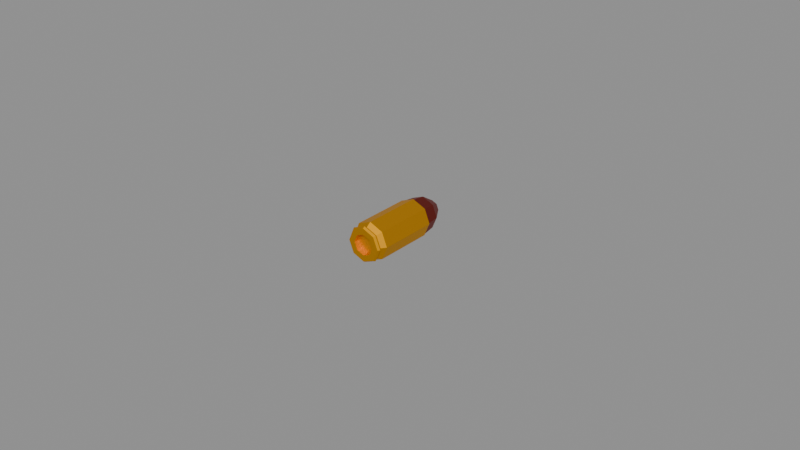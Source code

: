 # Source: round.blend  (saved by Blender 5.2.45; exported with 4.5.12 LTS)
import bpy
from mathutils import Matrix  # noqa: F401  (used for matrix-valued properties, if any)

bpy.ops.wm.read_factory_settings(use_empty=True)
scene = bpy.context.scene
scene.name = 'Scene'

# ---- collections
col_45_acp_round = bpy.data.collections.new('45-acp-round'); scene.collection.children.link(col_45_acp_round)

# ---- materials (node trees are filled in below, after node groups)
mat_45_acp_case_material = bpy.data.materials.new('45 ACP Case Material')
mat_45_acp_case_material.use_backface_culling_lightprobe_volume = False
mat_45_acp_case_material.diffuse_color = (0.8, 0.5623, 0.2251, 1.0)
mat_45_acp_case_material.metallic = 0.5869
mat_45_acp_bullet_material = bpy.data.materials.new('45 ACP Bullet Material')
mat_45_acp_bullet_material.use_backface_culling_lightprobe_volume = False
mat_45_acp_bullet_material.diffuse_color = (0.3264, 0.06368, 0.03378, 1.0)
mat_45_acp_bullet_material.metallic = 1.0

# ---- material node trees
mat_45_acp_case_material.use_nodes = True; mat_45_acp_case_material.node_tree.nodes.clear()
_N = mat_45_acp_case_material.node_tree.nodes; _L = mat_45_acp_case_material.node_tree.links
n0 = _N.new('ShaderNodeBsdfPrincipled'); n0.name = 'Principled BSDF'; n0.location = (10, 300)
n0.distribution = 'GGX'
n0.subsurface_method = 'RANDOM_WALK_SKIN'
n0.inputs[0].default_value = (1.0, 0.4425, 0.006261, 1.0)
n0.inputs[1].default_value = 0.95
n0.inputs[3].default_value = 1.45
n0.inputs[27].default_value = (0.0, 0.0, 0.0, 1.0)
n0.inputs[28].default_value = 1.0
n1 = _N.new('ShaderNodeOutputMaterial'); n1.name = 'Material Output'; n1.location = (300, 300)
_L.new(n0.outputs[0], n1.inputs[0])
n1.is_active_output = True
mat_45_acp_bullet_material.use_nodes = True; mat_45_acp_bullet_material.node_tree.nodes.clear()
_N = mat_45_acp_bullet_material.node_tree.nodes; _L = mat_45_acp_bullet_material.node_tree.links
n0 = _N.new('ShaderNodeBsdfPrincipled'); n0.name = 'Principled BSDF'; n0.location = (10, 300)
n0.distribution = 'GGX'
n0.subsurface_method = 'RANDOM_WALK_SKIN'
n0.inputs[0].default_value = (0.2956, 0.03761, 0.02844, 1.0)
n0.inputs[1].default_value = 0.95
n0.inputs[3].default_value = 1.45
n0.inputs[27].default_value = (0.0, 0.0, 0.0, 1.0)
n0.inputs[28].default_value = 1.0
n1 = _N.new('ShaderNodeOutputMaterial'); n1.name = 'Material Output'; n1.location = (300, 300)
_L.new(n0.outputs[0], n1.inputs[0])
n1.is_active_output = True

# ---- meshes
me_45_acp_round = bpy.data.meshes.new('45-acp-round')
me_45_acp_round.from_pydata([(0.0, 0.003134, -0.006139), (0.0, 0.02232, -0.005911), (0.004341, 0.003134, -0.004341), (0.00418, 0.02232, -0.00418), (0.006139, 0.003134, 5.366e-10), (0.005911, 0.02232, -3.058e-10), (0.004341, 0.003134, 0.004341), (0.00418, 0.02232, 0.00418), (-5.367e-10, 0.003134, 0.006139), (-5.367e-10, 0.02232, 0.005911), (-0.004341, 0.003134, 0.004341), (-0.00418, 0.02232, 0.00418), (-0.006139, 0.003134, 1.951e-10), (-0.005911, 0.02232, -6.656e-10), (-0.004341, 0.003134, -0.004341), (-0.00418, 0.02232, -0.00418), (-0.003757, 0.02685, 0.003757), (-2.755e-12, 0.001674, -0.005029), (0.003556, 0.001674, -0.003556), (0.005029, 0.001674, 5.575e-10), (0.003556, 0.001674, 0.003556), (-4.424e-10, 0.001674, 0.005029), (-0.003556, 0.001674, 0.003556), (-0.005029, 0.001674, 2.777e-10), (-0.003556, 0.001674, -0.003556), (1.16e-11, 0.0006868, -0.005723), (-2.755e-12, 0.0006868, -0.005029), (0.003556, 0.0006868, -0.003556), (0.005029, 0.0006868, 6.006e-10), (0.003556, 0.0006868, 0.003556), (-4.424e-10, 0.0006868, 0.005029), (-0.003556, 0.0006868, 0.003556), (-0.005029, 0.0006868, 3.208e-10), (-0.003556, 0.0006868, -0.003556), (-6.041e-11, 0.0, -0.003304), (0.004047, 0.0006868, -0.004047), (0.005723, 0.0006868, 6.191e-10), (0.004047, 0.0006868, 0.004047), (-4.888e-10, 0.0006868, 0.005723), (-0.004047, 0.0006868, 0.004047), (-0.005723, 0.0006868, 3.007e-10), (-0.004047, 0.0006868, -0.004047), (0.002336, 0.0, -0.002336), (0.003304, 0.0, 5.435e-10), (0.002336, 0.0, 0.002336), (-4.271e-10, 0.0, 0.003304), (-0.002336, 0.0, 0.002336), (-0.003304, 0.0, 2.487e-10), (-0.002336, 0.0, -0.002336), (0.004341, 0.02232, -0.004341), (0.0, 0.02232, -0.006139), (0.006139, 0.02232, -3.021e-10), (0.004341, 0.02232, 0.004341), (-5.367e-10, 0.02232, 0.006139), (-0.004341, 0.02232, 0.004341), (-0.006139, 0.02232, -6.436e-10), (-0.004341, 0.02232, -0.004341), (-2.174e-10, 0.03246, -9.316e-10), (-3.257e-10, 0.03137, 0.002386), (-1.091e-10, 0.03137, -0.002386), (-0.002386, 0.03137, -9.226e-10), (0.002386, 0.03137, -7.774e-10), (0.001687, 0.03137, -0.001687), (0.001687, 0.03137, 0.001687), (-0.001687, 0.03137, 0.001687), (-0.001687, 0.03137, -0.001687), (-5.298e-10, 0.02685, 0.005313), (-0.003757, 0.02685, -0.003757), (-0.005313, 0.02685, -8.528e-10), (0.005313, 0.02685, -5.293e-10), (0.003757, 0.02685, 0.003757), (-4.74e-11, 0.02685, -0.005313), (0.003757, 0.02685, -0.003757), (3.954e-12, 0.0, -0.005299), (0.003747, 0.0, -0.003747), (0.005299, 0.0, 6.401e-10), (0.003747, 0.0, 0.003747), (-4.593e-10, 0.0, 0.005299), (-0.003747, 0.0, 0.003747), (-0.005299, 0.0, 3.453e-10), (-0.003747, 0.0, -0.003747), (3.954e-12, 0.001502, 4.27e-10), (-0.003304, 0.001502, 1.831e-10), (0.003304, 0.001502, 4.779e-10), (-4.271e-10, 0.001502, 0.003304), (-6.041e-11, 0.001502, -0.003304), (0.002336, 0.001502, -0.002336), (0.002336, 0.001502, 0.002336), (-0.002336, 0.001502, 0.002336), (-0.002336, 0.001502, -0.002336)], [], [(0, 50, 49, 2), (2, 49, 51, 4), (4, 51, 52, 6), (6, 52, 53, 8), (8, 53, 54, 10), (10, 54, 55, 12), (72, 71, 59, 62), (12, 55, 56, 14), (14, 56, 50, 0), (12, 14, 24, 23), (70, 69, 61, 63), (16, 66, 58, 64), (67, 68, 60, 65), (6, 8, 21, 20), (10, 12, 23, 22), (4, 6, 20, 19), (17, 18, 27, 26), (19, 20, 29, 28), (21, 22, 31, 30), (23, 24, 33, 32), (2, 4, 19, 18), (8, 10, 22, 21), (14, 0, 17, 24), (0, 2, 18, 17), (30, 31, 39, 38), (32, 33, 41, 40), (27, 28, 36, 35), (29, 30, 38, 37), (24, 17, 26, 33), (22, 23, 32, 31), (20, 21, 30, 29), (18, 19, 28, 27), (35, 36, 75, 74), (37, 38, 77, 76), (39, 40, 79, 78), (41, 25, 73, 80), (28, 29, 37, 36), (26, 27, 35, 25), (33, 26, 25, 41), (31, 32, 40, 39), (42, 43, 83, 86), (44, 45, 84, 87), (46, 47, 82, 88), (48, 34, 85, 89), (40, 41, 80, 79), (38, 39, 78, 77), (36, 37, 76, 75), (25, 35, 74, 73), (1, 3, 49, 50), (3, 5, 51, 49), (5, 7, 52, 51), (7, 9, 53, 52), (9, 11, 54, 53), (11, 13, 55, 54), (13, 15, 56, 55), (15, 1, 50, 56), (57, 60, 64), (57, 58, 63), (65, 60, 57), (62, 59, 57), (71, 67, 65, 59), (68, 16, 64, 60), (66, 70, 63, 58), (69, 72, 62, 61), (5, 3, 72, 69), (9, 7, 70, 66), (13, 11, 16, 68), (1, 15, 67, 71), (15, 13, 68, 67), (11, 9, 66, 16), (7, 5, 69, 70), (3, 1, 71, 72), (42, 34, 73, 74), (43, 42, 74, 75), (44, 43, 75, 76), (45, 44, 76, 77), (46, 45, 77, 78), (47, 46, 78, 79), (48, 47, 79, 80), (34, 48, 80, 73), (81, 83, 87, 84), (85, 86, 83, 81), (82, 81, 84, 88), (89, 85, 81, 82), (47, 48, 89, 82), (45, 46, 88, 84), (43, 44, 87, 83), (34, 42, 86, 85), (61, 57, 63), (58, 57, 64), (61, 62, 57), (59, 65, 57)])
me_45_acp_round.polygons.foreach_set('material_index', [0, 0, 0, 0, 0, 0, 1, 0, 0, 0, 1, 1, 1, 0, 0, 0, 0, 0, 0, 0, 0, 0, 0, 0, 0, 0, 0, 0, 0, 0, 0, 0, 0, 0, 0, 0, 0, 0, 0, 0, 0, 0, 0, 0, 0, 0, 0, 0, 0, 0, 0, 0, 0, 0, 0, 0, 1, 1, 1, 1, 1, 1, 1, 1, 1, 1, 1, 1, 1, 1, 1, 1, 0, 0, 0, 0, 0, 0, 0, 0, 0, 0, 0, 0, 0, 0, 0, 0, 1, 1, 1, 1])
_uv = me_45_acp_round.uv_layers.new(name='UVMap')
_uv.uv.foreach_set('vector', [1.0, 0.5, 1.0, 1.281, 0.875, 1.281, 0.875, 0.5, 0.875, 0.5, 0.875, 1.281, 0.75, 1.281, 0.75, 0.5, 0.75, 0.5, 0.75, 1.281, 0.625, 1.281, 0.625, 0.5, 0.625, 0.5, 0.625, 1.281, 0.5, 1.281, 0.5, 0.5, 0.5, 0.5, 0.5, 1.281, 0.375, 1.281, 0.375, 0.5, 0.375, 0.5, 0.375, 1.281, 0.25, 1.281, 0.25, 0.5, 0.4052, 0.4168, 0.2583, 0.4777, 0.2987, 0.4609, 0.3647, 0.4336, 0.25, 0.5, 0.25, 1.281, 0.125, 1.281, 0.125, 0.5, 0.125, 0.5, 0.125, 1.281, 0.0, 1.281, 0.0, 0.5, 0.25, 0.5, 0.125, 0.5, 0.1363, 0.4406, 0.2387, 0.4406, 0.4168, 0.09484, 0.4777, 0.2417, 0.4609, 0.2013, 0.4336, 0.1353, 0.09484, 0.08315, 0.2417, 0.02231, 0.2013, 0.03907, 0.1353, 0.06639, 0.08315, 0.4052, 0.02231, 0.2583, 0.03907, 0.2987, 0.06639, 0.3647, 0.625, 0.5, 0.5, 0.5, 0.5113, 0.4406, 0.6137, 0.4406, 0.375, 0.5, 0.25, 0.5, 0.2613, 0.4406, 0.3637, 0.4406, 0.75, 0.5, 0.625, 0.5, 0.6363, 0.4406, 0.7387, 0.4406, 0.9887, 0.4406, 0.8863, 0.4406, 0.8863, 0.4136, 0.9887, 0.4136, 0.7387, 0.4406, 0.6363, 0.4406, 0.6363, 0.4136, 0.7387, 0.4136, 0.4887, 0.4406, 0.3863, 0.4406, 0.3863, 0.4136, 0.4887, 0.4136, 0.2387, 0.4406, 0.1363, 0.4406, 0.1363, 0.4136, 0.2387, 0.4136, 0.875, 0.5, 0.75, 0.5, 0.7613, 0.4406, 0.8637, 0.4406, 0.5, 0.5, 0.375, 0.5, 0.3863, 0.4406, 0.4887, 0.4406, 0.125, 0.5, 0.0, 0.5, 0.0113, 0.4406, 0.1137, 0.4406, 1.0, 0.5, 0.875, 0.5, 0.8863, 0.4406, 0.9887, 0.4406, 0.4887, 0.4136, 0.3863, 0.4136, 0.3792, 0.4136, 0.4958, 0.4136, 0.2387, 0.4136, 0.1363, 0.4136, 0.1292, 0.4136, 0.2458, 0.4136, 0.8637, 0.4136, 0.7613, 0.4136, 0.7542, 0.4136, 0.8708, 0.4136, 0.6137, 0.4136, 0.5113, 0.4136, 0.5042, 0.4136, 0.6208, 0.4136, 0.1137, 0.4406, 0.0113, 0.4406, 0.0113, 0.4136, 0.1137, 0.4136, 0.3637, 0.4406, 0.2613, 0.4406, 0.2613, 0.4136, 0.3637, 0.4136, 0.6137, 0.4406, 0.5113, 0.4406, 0.5113, 0.4136, 0.6137, 0.4136, 0.8637, 0.4406, 0.7613, 0.4406, 0.7613, 0.4136, 0.8637, 0.4136, 0.8708, 0.4136, 0.7542, 0.4136, 0.7585, 0.4136, 0.8665, 0.4136, 0.6208, 0.4136, 0.5042, 0.4136, 0.5085, 0.4136, 0.6165, 0.4136, 0.3708, 0.4136, 0.2542, 0.4136, 0.2585, 0.4136, 0.3665, 0.4136, 0.1208, 0.4136, 0.004226, 0.4136, 0.008547, 0.4136, 0.1165, 0.4136, 0.7387, 0.4136, 0.6363, 0.4136, 0.6292, 0.4136, 0.7458, 0.4136, 0.9887, 0.4136, 0.8863, 0.4136, 0.8792, 0.4136, 0.9958, 0.4136, 0.1137, 0.4136, 0.0113, 0.4136, 0.004226, 0.4136, 0.1208, 0.4136, 0.3637, 0.4136, 0.2613, 0.4136, 0.2542, 0.4136, 0.3708, 0.4136, 0.8413, 0.3413, 0.8792, 0.25, 0.8792, 0.25, 0.8413, 0.3413, 0.8413, 0.1587, 0.75, 0.1208, 0.75, 0.1208, 0.8413, 0.1587, 0.6587, 0.1587, 0.6208, 0.25, 0.6208, 0.25, 0.6587, 0.1587, 0.6587, 0.3413, 0.75, 0.3792, 0.75, 0.3792, 0.6587, 0.3413, 0.2458, 0.4136, 0.1292, 0.4136, 0.1335, 0.4136, 0.2415, 0.4136, 0.4958, 0.4136, 0.3792, 0.4136, 0.3835, 0.4136, 0.4915, 0.4136, 0.7458, 0.4136, 0.6292, 0.4136, 0.6335, 0.4136, 0.7415, 0.4136, 0.9958, 0.4136, 0.8792, 0.4136, 0.8835, 0.4136, 0.9915, 0.4136, 0.25, 0.4811, 0.4134, 0.4134, 0.4197, 0.4197, 0.25, 0.49, 0.4134, 0.4134, 0.4811, 0.25, 0.49, 0.25, 0.4197, 0.4197, 0.4811, 0.25, 0.4134, 0.08658, 0.4197, 0.08029, 0.49, 0.25, 0.4134, 0.08658, 0.25, 0.01889, 0.25, 0.01, 0.4197, 0.08029, 0.25, 0.01889, 0.08658, 0.08658, 0.08029, 0.08029, 0.25, 0.01, 0.08658, 0.08658, 0.01889, 0.25, 0.01, 0.25, 0.08029, 0.08029, 0.01889, 0.25, 0.08658, 0.4134, 0.08029, 0.4197, 0.01, 0.25, 0.08658, 0.4134, 0.25, 0.4811, 0.25, 0.49, 0.08029, 0.4197, 0.237, 0.237, 0.1423, 0.2356, 0.1703, 0.1703, 0.263, 0.237, 0.2644, 0.1423, 0.3297, 0.1703, 0.1703, 0.3297, 0.1423, 0.2644, 0.237, 0.263, 0.3297, 0.3297, 0.2644, 0.3577, 0.263, 0.263, 0.2417, 0.4777, 0.09484, 0.4168, 0.1353, 0.4336, 0.2013, 0.4609, 0.02231, 0.2417, 0.08315, 0.09484, 0.06639, 0.1353, 0.03907, 0.2013, 0.2583, 0.02231, 0.4052, 0.08315, 0.3647, 0.06639, 0.2987, 0.03907, 0.4777, 0.2583, 0.4168, 0.4052, 0.4336, 0.3647, 0.4609, 0.2987, 0.4811, 0.25, 0.4134, 0.4134, 0.4168, 0.4052, 0.4777, 0.2583, 0.25, 0.01889, 0.4134, 0.08658, 0.4052, 0.08315, 0.2583, 0.02231, 0.01889, 0.25, 0.08658, 0.08658, 0.08315, 0.09484, 0.02231, 0.2417, 0.25, 0.4811, 0.08658, 0.4134, 0.09484, 0.4168, 0.2417, 0.4777, 0.08658, 0.4134, 0.01889, 0.25, 0.02231, 0.2583, 0.08315, 0.4052, 0.08658, 0.08658, 0.25, 0.01889, 0.2417, 0.02231, 0.09484, 0.08315, 0.4134, 0.08658, 0.4811, 0.25, 0.4777, 0.2417, 0.4168, 0.09484, 0.4134, 0.4134, 0.25, 0.4811, 0.2583, 0.4777, 0.4052, 0.4168, 0.8413, 0.3413, 0.75, 0.3792, 0.75, 0.4572, 0.8965, 0.3965, 0.8792, 0.25, 0.8413, 0.3413, 0.8965, 0.3965, 0.9572, 0.25, 0.8413, 0.1587, 0.8792, 0.25, 0.9572, 0.25, 0.8965, 0.1035, 0.75, 0.1208, 0.8413, 0.1587, 0.8965, 0.1035, 0.75, 0.04282, 0.6587, 0.1587, 0.75, 0.1208, 0.75, 0.04282, 0.6035, 0.1035, 0.6208, 0.25, 0.6587, 0.1587, 0.6035, 0.1035, 0.5428, 0.25, 0.6587, 0.3413, 0.6208, 0.25, 0.5428, 0.25, 0.6035, 0.3965, 0.75, 0.3792, 0.6587, 0.3413, 0.6035, 0.3965, 0.75, 0.4572, 0.75, 0.25, 0.8792, 0.25, 0.8413, 0.1587, 0.75, 0.1208, 0.75, 0.3792, 0.8413, 0.3413, 0.8792, 0.25, 0.75, 0.25, 0.6208, 0.25, 0.75, 0.25, 0.75, 0.1208, 0.6587, 0.1587, 0.6587, 0.3413, 0.75, 0.3792, 0.75, 0.25, 0.6208, 0.25, 0.6208, 0.25, 0.6587, 0.3413, 0.6587, 0.3413, 0.6208, 0.25, 0.75, 0.1208, 0.6587, 0.1587, 0.6587, 0.1587, 0.75, 0.1208, 0.8792, 0.25, 0.8413, 0.1587, 0.8413, 0.1587, 0.8792, 0.25, 0.75, 0.3792, 0.8413, 0.3413, 0.8413, 0.3413, 0.75, 0.3792, 0.3577, 0.2356, 0.263, 0.237, 0.3297, 0.1703, 0.2356, 0.1423, 0.237, 0.237, 0.1703, 0.1703, 0.3577, 0.2644, 0.3297, 0.3297, 0.263, 0.263, 0.2356, 0.3577, 0.1703, 0.3297, 0.237, 0.263])
me_45_acp_round.materials.append(mat_45_acp_case_material)
me_45_acp_round.materials.append(mat_45_acp_bullet_material)
me_45_acp_round.use_remesh_fix_poles = True
me_45_acp_round.use_remesh_preserve_attributes = False
me_45_acp_round.update()

# ---- objects
ob_45_acp_round = bpy.data.objects.new('45-acp-round', me_45_acp_round)

# ---- transforms, parenting, visibility, modifiers, constraints
ob_45_acp_round.location = (0.0, 0.0, 0.0)

# ---- collection membership
col_45_acp_round.objects.link(ob_45_acp_round)

# ---- scene / render settings (as saved in the file)
scene.frame_start = 1; scene.frame_end = 250; scene.frame_set(1)
scene.render.engine = 'BLENDER_EEVEE_NEXT'
scene.render.bake_bias = 0.0
scene.render.bake_samples = 0
scene.render.compositor_device = 'GPU'
scene.eevee.use_volume_custom_range = False
scene.eevee.fast_gi_thickness_near = 0.1
scene.eevee.fast_gi_thickness_far = 0.0
scene.eevee.ray_tracing_options.screen_trace_thickness = 0.1
bpy.context.view_layer.update()

# ---- added for rendering (the .blend has no active camera and no usable light): camera, sun + grey world if the file has none
cam_auto = bpy.data.cameras.new('AutoCamera')
cam_auto.lens = 50.0
cam_auto.sensor_width = 36.0
cam_auto.clip_end = 1000.0
ob_auto_camera = bpy.data.objects.new('AutoCamera', cam_auto)
scene.collection.objects.link(ob_auto_camera)
ob_auto_camera.location = (0.185045, -0.205826, 0.148036)
ob_auto_camera.rotation_euler = (1.09748, -7.21219e-08, 0.694738)
scene.camera = ob_auto_camera
light_auto_sun = bpy.data.lights.new('AutoSun', 'SUN')
light_auto_sun.energy = 3.0
light_auto_sun.angle = 0.0523599
ob_auto_sun = bpy.data.objects.new('AutoSun', light_auto_sun)
scene.collection.objects.link(ob_auto_sun)
ob_auto_sun.rotation_euler = (0.872665, 0.174533, 0.523599)
if scene.world is None:
    world_auto = bpy.data.worlds.new('AutoWorld')
    world_auto.color = (0.3, 0.3, 0.3)
    scene.world = world_auto
bpy.context.view_layer.update()
